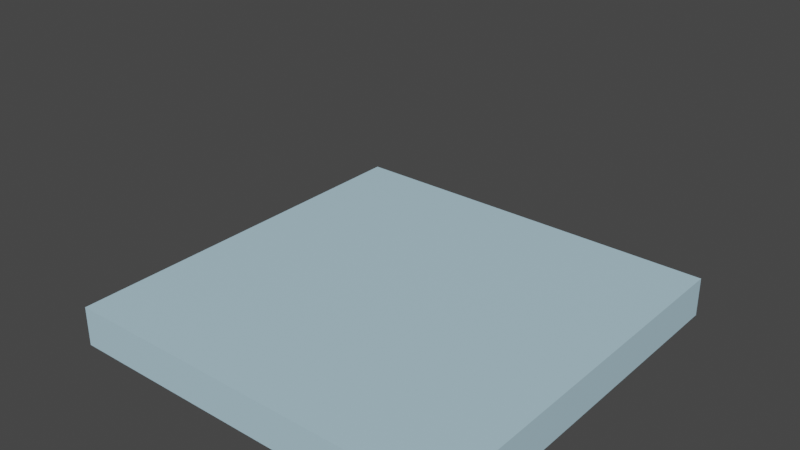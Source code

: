 # Source: hologram1.blend  (saved by Blender 3.0.42; exported with 4.5.12 LTS)
import bpy
from mathutils import Matrix  # noqa: F401  (used for matrix-valued properties, if any)

bpy.ops.wm.read_factory_settings(use_empty=True)
scene = bpy.context.scene
scene.name = 'Scene'

# ---- collections
col_collection = bpy.data.collections.new('Collection'); scene.collection.children.link(col_collection)

# ---- materials (node trees are filled in below, after node groups)
mat_base = bpy.data.materials.new('Base')
mat_base.use_transparent_shadow = False
mat_arrow = bpy.data.materials.new('Arrow')
mat_arrow.use_transparent_shadow = False

# ---- material node trees
mat_base.use_nodes = True; mat_base.node_tree.nodes.clear()
_N = mat_base.node_tree.nodes; _L = mat_base.node_tree.links
n0 = _N.new('ShaderNodeBsdfPrincipled'); n0.name = 'Principled BSDF'; n0.location = (10, 300)
n0.distribution = 'GGX'
n0.subsurface_method = 'RANDOM_WALK_SKIN'
n0.inputs[0].default_value = (0.47, 0.6877, 0.8, 1.0)
n0.inputs[3].default_value = 1.45
n0.inputs[27].default_value = (0.0, 0.0, 0.0, 1.0)
n0.inputs[28].default_value = 1.0
n1 = _N.new('ShaderNodeOutputMaterial'); n1.name = 'Material Output'; n1.location = (300, 300)
_L.new(n0.outputs[0], n1.inputs[0])
n1.is_active_output = True
mat_arrow.use_nodes = True; mat_arrow.node_tree.nodes.clear()
_N = mat_arrow.node_tree.nodes; _L = mat_arrow.node_tree.links
n0 = _N.new('ShaderNodeBsdfPrincipled'); n0.name = 'Principled BSDF'; n0.location = (10, 300)
n0.distribution = 'GGX'
n0.subsurface_method = 'RANDOM_WALK_SKIN'
n0.inputs[0].default_value = (0.8, 0.3642, 0.106, 1.0)
n0.inputs[3].default_value = 1.45
n0.inputs[27].default_value = (0.0, 0.0, 0.0, 1.0)
n0.inputs[28].default_value = 1.0
n1 = _N.new('ShaderNodeOutputMaterial'); n1.name = 'Material Output'; n1.location = (300, 300)
_L.new(n0.outputs[0], n1.inputs[0])
n1.is_active_output = True

# ---- world
world_world = bpy.data.worlds.new('World'); scene.world = world_world
world_world.use_nodes = True; world_world.node_tree.nodes.clear()
_N = world_world.node_tree.nodes; _L = world_world.node_tree.links
n0 = _N.new('ShaderNodeOutputWorld'); n0.name = 'World Output'; n0.location = (300, 300)
n1 = _N.new('ShaderNodeBackground'); n1.name = 'Background'; n1.location = (10, 300)
n1.inputs[0].default_value = (0.05088, 0.05088, 0.05088, 1.0)
_L.new(n1.outputs[0], n0.inputs[0])
n0.is_active_output = True
world_world.color = (0.05088, 0.05088, 0.05088)
world_world.use_sun_shadow = False
world_world.sun_shadow_jitter_overblur = 0.0

# ---- meshes
me_cube_001 = bpy.data.meshes.new('Cube.001')
me_cube_001.from_pydata([(-1.0, -1.0, -1.0), (-1.0, -1.0, 1.0), (-1.0, 1.0, -1.0), (-1.0, 1.0, 1.0), (1.0, -1.0, -1.0), (1.0, -1.0, 1.0), (1.0, 1.0, -1.0), (1.0, 1.0, 1.0)], [], [(0, 1, 3, 2), (2, 3, 7, 6), (6, 7, 5, 4), (4, 5, 1, 0), (2, 6, 4, 0), (7, 3, 1, 5)])
_uv = me_cube_001.uv_layers.new(name='UVMap')
_uv.uv.foreach_set('vector', [0.375, 0.0, 0.625, 0.0, 0.625, 0.25, 0.375, 0.25, 0.375, 0.25, 0.625, 0.25, 0.625, 0.5, 0.375, 0.5, 0.375, 0.5, 0.625, 0.5, 0.625, 0.75, 0.375, 0.75, 0.375, 0.75, 0.625, 0.75, 0.625, 1.0, 0.375, 1.0, 0.125, 0.5, 0.375, 0.5, 0.375, 0.75, 0.125, 0.75, 0.625, 0.5, 0.875, 0.5, 0.875, 0.75, 0.625, 0.75])
me_cube_001.materials.append(mat_base)
me_cube_001.use_remesh_fix_poles = True
me_cube_001.use_remesh_preserve_attributes = False
me_cube_001.update()
me_plane = bpy.data.meshes.new('Plane')
me_plane.from_pydata([(-0.8065, -0.3633, 0.0), (0.8065, -0.3633, 0.0), (-0.8065, 1.637, 0.0), (0.8065, 1.637, 0.0), (-2.052, -0.3633, 0.0), (2.052, -0.3633, 0.0), (0.0, -1.82, 0.0)], [], [(0, 1, 3, 2), (1, 0, 4, 5), (5, 4, 6)])
_uv = me_plane.uv_layers.new(name='UVMap')
_uv.uv.foreach_set('vector', [0.0, 0.0, 1.0, 0.0, 1.0, 1.0, 0.0, 1.0, 1.0, 0.0, 0.0, 0.0, 0.0, 0.0, 1.0, 0.0, 1.0, 0.0, 0.0, 0.0, 1.0, 0.0])
me_plane.materials.append(mat_arrow)
me_plane.use_remesh_fix_poles = True
me_plane.use_remesh_preserve_attributes = False
me_plane.update()
arm_armature_001 = bpy.data.armatures.new('Armature.001')  # bones are not reproduced

# ---- objects
ob_cube = bpy.data.objects.new('Cube', me_cube_001)
ob_plane = bpy.data.objects.new('Plane', me_plane)
ob_basebone = bpy.data.objects.new(' BaseBone', arm_armature_001)

# ---- transforms, parenting, visibility, modifiers, constraints
ob_cube.parent = ob_basebone
ob_cube.matrix_parent_inverse = Matrix(((0.6234, 0.0, 0.0, -0.0), (0.0, -2.725e-08, 0.6234, -0.05254), (0.0, -0.6234, -2.725e-08, 0.508), (-0.0, 0.0, -0.0, 1.0)))
ob_cube.location = (0.0, 0.0, 0.1)
ob_cube.scale = (1.0, 1.0, 0.1)
_vg = ob_cube.vertex_groups.new(name='Bone')
_vg.add([0, 1, 2, 3, 4, 5, 6, 7], 1.0, 'REPLACE')
_m = ob_cube.modifiers.new('Armature', 'ARMATURE')
_m.object = ob_basebone
ob_plane.parent = ob_basebone
ob_plane.matrix_parent_inverse = Matrix(((0.6234, -3.081e-17, -5.053e-17, -2.006e-17), (5.053e-17, 0.5542, 0.2854, -0.5301), (3.081e-17, -0.2854, 0.5542, -0.272), (-0.0, -0.0, -0.0, 1.0)))
ob_plane.location = (0.0, 0.07854, 0.8514)
ob_plane.scale = (0.1612, 0.3425, 0.1612)
_vg = ob_plane.vertex_groups.new(name='Bone')
_vg.add([0, 1, 2, 3, 4, 5, 6], 1.0, 'REPLACE')
_m = ob_plane.modifiers.new('Solidify', 'SOLIDIFY')
_m.thickness = 0.85
_m = ob_plane.modifiers.new('Armature', 'ARMATURE')
ob_basebone.location = (0.0, 0.8149, 0.08429)
ob_basebone.rotation_euler = (1.571, -0.0, 0.0)
ob_basebone.scale = (1.604, 1.604, 1.604)

# ---- collection membership
col_collection.objects.link(ob_cube)
col_collection.objects.link(ob_plane)
col_collection.objects.link(ob_basebone)

# ---- scene / render settings (as saved in the file)
scene.frame_start = 1; scene.frame_end = 120; scene.frame_set(61)
scene.render.engine = 'BLENDER_EEVEE_NEXT'
scene.cycles.sampling_pattern = 'TABULATED_SOBOL'
scene.cycles.use_light_tree = False
scene.view_settings.view_transform = 'Filmic'
bpy.context.view_layer.update()

# ---- added for rendering (the .blend has no active camera and no usable light): camera, sun
cam_auto = bpy.data.cameras.new('AutoCamera')
cam_auto.lens = 50.0
cam_auto.sensor_width = 36.0
cam_auto.clip_end = 1000.0
ob_auto_camera = bpy.data.objects.new('AutoCamera', cam_auto)
scene.collection.objects.link(ob_auto_camera)
ob_auto_camera.location = (2.80623, -3.36748, 2.79253)
ob_auto_camera.rotation_euler = (1.09748, -7.21219e-08, 0.694738)
scene.camera = ob_auto_camera
light_auto_sun = bpy.data.lights.new('AutoSun', 'SUN')
light_auto_sun.energy = 3.0
light_auto_sun.angle = 0.0523599
ob_auto_sun = bpy.data.objects.new('AutoSun', light_auto_sun)
scene.collection.objects.link(ob_auto_sun)
ob_auto_sun.rotation_euler = (0.872665, 0.174533, 0.523599)
bpy.context.view_layer.update()
